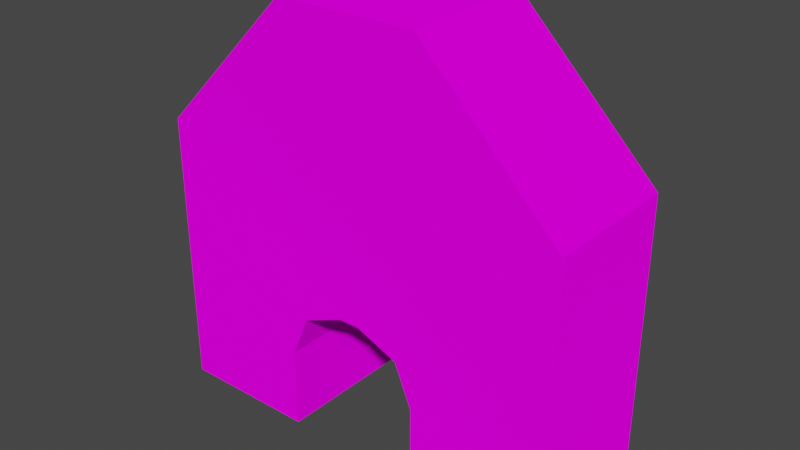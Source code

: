 # Source: Shield.blend  (saved by Blender 2.82.7; exported with 4.5.12 LTS)
import bpy
from mathutils import Matrix  # noqa: F401  (used for matrix-valued properties, if any)

bpy.ops.wm.read_factory_settings(use_empty=True)
scene = bpy.context.scene
scene.name = 'Scene'

# ---- collections
col_collection = bpy.data.collections.new('Collection'); scene.collection.children.link(col_collection)

# ---- images (referenced by path relative to the original .blend; pixels are not part of the script)
import os
ASSET_DIR = os.environ.get("B2B_ASSET_DIR", "")  # directory of the original .blend (textures are referenced by path, not embedded)
HERE = os.path.dirname(os.path.abspath(__file__))  # packed textures are extracted next to this script under _unpacked/

def load_image(name, relpath, width, height, colorspace="sRGB"):
    """Load a texture the original file referenced (path relative to the .blend, or extracted next to this script)."""
    p = next((c for c in (os.path.join(HERE, relpath), os.path.join(ASSET_DIR, relpath)) if relpath and os.path.exists(c)), "")
    if p:
        img = bpy.data.images.load(p, check_existing=True)
        img.name = name
    else:  # same state as the original file: an image datablock whose file is absent (Cycles renders it pink)
        img = bpy.data.images.new(name, width, height)
        img.source = "FILE"
        img.filepath = "//" + (relpath or name)
    img.colorspace_settings.name = colorspace
    return img
img_sheild_png_001 = load_image('Sheild.png.001', 'Sheild.png', 1024, 1024, 'sRGB')

# ---- materials (node trees are filled in below, after node groups)
mat_player_ship = bpy.data.materials.new('Player_Ship')
mat_player_ship.alpha_threshold = 0.0
mat_player_ship.use_transparent_shadow = False
mat_player_ship.line_color = (0.0, 0.0, 0.0, 1.0)

# ---- material node trees
mat_player_ship.use_nodes = True; mat_player_ship.node_tree.nodes.clear()
_N = mat_player_ship.node_tree.nodes; _L = mat_player_ship.node_tree.links
n0 = _N.new('ShaderNodeOutputMaterial'); n0.name = 'Material Output'; n0.location = (300, 300)
n1 = _N.new('ShaderNodeBsdfDiffuse'); n1.name = 'Diffuse BSDF'; n1.location = (10, 300)
n1.inputs[1].default_value = 0.4
n2 = _N.new('ShaderNodeTexImage'); n2.name = 'Image Texture'; n2.location = (-280, 275)
n2.image = img_sheild_png_001
_L.new(n1.outputs[0], n0.inputs[0])
_L.new(n2.outputs[0], n1.inputs[0])
n0.is_active_output = True

# ---- world
world_world = bpy.data.worlds.new('World'); scene.world = world_world
world_world.use_nodes = True; world_world.node_tree.nodes.clear()
_N = world_world.node_tree.nodes; _L = world_world.node_tree.links
n0 = _N.new('ShaderNodeOutputWorld'); n0.name = 'World Output'; n0.location = (300, 300)
n1 = _N.new('ShaderNodeBackground'); n1.name = 'Background'; n1.location = (10, 300)
n1.inputs[0].default_value = (0.05088, 0.05088, 0.05088, 1.0)
_L.new(n1.outputs[0], n0.inputs[0])
n0.is_active_output = True
world_world.color = (0.05088, 0.05088, 0.05088)
world_world.use_sun_shadow = False
world_world.sun_shadow_jitter_overblur = 0.0

# ---- meshes
me_cube = bpy.data.meshes.new('Cube')
me_cube.from_pydata([(3.0, -1.0, 0.0), (1.0, -1.0, 0.0), (3.0, -1.0, 2.0), (1.0, -1.0, 1.151), (0.1506, -1.0, 2.0), (0.7512, -1.0, 1.751), (0.7512, -1.0, 2.0), (1.0, -1.0, 2.0), (1.0, -1.0, 1.751), (3.0, -1.0, 1.751), (3.0, -1.0, 1.151), (3.0, 1.0, 0.0), (1.0, 1.0, 0.0), (3.0, 1.0, 2.0), (1.0, 1.0, 1.151), (0.1506, 1.0, 2.0), (0.7512, 1.0, 1.751), (0.7512, 1.0, 2.0), (1.0, 1.0, 2.0), (1.0, 1.0, 1.751), (3.0, 1.0, 1.751), (3.0, 1.0, 1.151), (0.0, -1.0, 2.0), (0.0, 1.0, 2.0)], [], [(16, 5, 4, 15), (11, 21, 10, 0), (3, 8, 5), (14, 3, 5, 16), (3, 14, 12, 1), (1, 12, 11, 0), (9, 20, 13, 2), (8, 3, 10, 9), (4, 5, 6), (2, 7, 8, 9), (7, 6, 5, 8), (10, 21, 20, 9), (3, 1, 0, 10), (14, 16, 19), (19, 20, 21, 14), (15, 17, 16), (13, 20, 19, 18), (18, 19, 16, 17), (14, 21, 11, 12), (15, 4, 22, 23), (7, 2, 13, 18), (6, 7, 18, 17), (4, 6, 17, 15)])
_uv = me_cube.uv_layers.new(name='UVMap')
_uv.uv.foreach_set('vector', [0.6536, 0.5476, 0.3467, 0.5476, 0.3467, 0.5092, 0.6536, 0.5092, 0.9989, 0.3456, 0.9989, 0.5222, 0.6935, 0.5222, 0.6935, 0.3456, 0.6917, 0.1774, 0.6917, 0.2699, 0.6534, 0.2699, 0.6536, 0.5861, 0.3467, 0.5861, 0.3467, 0.5476, 0.6536, 0.5476, 0.3467, 0.5861, 0.6536, 0.5861, 0.6536, 0.6541, 0.3467, 0.6541, 0.6543, 0.6914, 0.6543, 0.9997, 0.347, 0.9997, 0.347, 0.6914, 0.6935, 0.6145, 0.9989, 0.6145, 0.9989, 0.6527, 0.6935, 0.6527, 0.6917, 0.2699, 0.6917, 0.1774, 0.9999, 0.1774, 0.9999, 0.2699, 0.5609, 0.3083, 0.6534, 0.2699, 0.6534, 0.3083, 0.9999, 0.3083, 0.6917, 0.3083, 0.6917, 0.2699, 0.9999, 0.2699, 0.6917, 0.3083, 0.6534, 0.3083, 0.6534, 0.2699, 0.6917, 0.2699, 0.6935, 0.5222, 0.9989, 0.5222, 0.9989, 0.6145, 0.6935, 0.6145, 0.6917, 0.1774, 0.6917, 0.0001369, 0.9999, 0.0001371, 0.9999, 0.1774, 0.3057, 0.1769, 0.3437, 0.2686, 0.3057, 0.2686, 0.3057, 0.2686, 0.0003248, 0.2686, 0.0003248, 0.1769, 0.3057, 0.1769, 0.4354, 0.3066, 0.3437, 0.3066, 0.3437, 0.2686, 0.0003248, 0.3066, 0.0003248, 0.2686, 0.3057, 0.2686, 0.3057, 0.3066, 0.3057, 0.3066, 0.3057, 0.2686, 0.3437, 0.2686, 0.3437, 0.3066, 0.3057, 0.1769, 0.0003248, 0.1769, 0.0003248, 0.001233, 0.3057, 0.001233, 0.6536, 0.5092, 0.3467, 0.5092, 0.3467, 0.5003, 0.6536, 0.5003, 0.6548, 0.4381, 0.6548, 0.6532, 0.3475, 0.6532, 0.3475, 0.4381, 0.6548, 0.4114, 0.6548, 0.4381, 0.3475, 0.4381, 0.3475, 0.4114, 0.6548, 0.3468, 0.6548, 0.4114, 0.3475, 0.4114, 0.3475, 0.3468])
me_cube.materials.append(mat_player_ship)
me_cube.use_remesh_fix_poles = True
me_cube.use_remesh_preserve_attributes = False
me_cube.use_mirror_vertex_groups = False
me_cube.update()
me_cube_001 = bpy.data.meshes.new('Cube.001')
me_cube_001.from_pydata([(-3.0, -1.0, 4.0), (-1.0, -1.0, 6.0), (-1.0, -1.0, 4.0), (-3.0, 1.0, 4.0), (-1.0, 1.0, 6.0), (-1.0, 1.0, 4.0)], [], [(0, 2, 1), (1, 4, 3, 0), (3, 4, 5), (2, 5, 4, 1), (0, 3, 5, 2)])
_uv = me_cube_001.uv_layers.new(name='UVMap')
_uv.uv.foreach_set('vector', [0.000137, 0.6917, 0.3083, 0.6917, 0.3083, 0.9999, 0.3092, 0.6536, 0.0004184, 0.6536, 0.0004183, 0.3453, 0.3092, 0.3453, 0.3084, 0.6917, 0.3084, 1.0, -0.000176, 0.6917, 0.6548, 0.6521, 0.3478, 0.6521, 0.3478, 0.3451, 0.6548, 0.3451, 0.6533, 1.0, 0.3465, 1.0, 0.3465, 0.6935, 0.6533, 0.6935])
me_cube_001.materials.append(mat_player_ship)
me_cube_001.use_remesh_fix_poles = True
me_cube_001.use_remesh_preserve_attributes = False
me_cube_001.use_mirror_vertex_groups = False
me_cube_001.update()
me_cube_002 = bpy.data.meshes.new('Cube.002')
me_cube_002.from_pydata([(-1.0, -1.0, 6.0), (-1.0, -1.0, 4.0), (-0.7512, -1.0, 6.0), (-0.7512, -1.0, 4.0), (-0.1506, -1.0, 6.0), (-0.1506, -1.0, 4.0), (1.0, -1.0, 6.0), (1.0, -1.0, 4.0), (0.7512, -1.0, 6.0), (0.7512, -1.0, 4.0), (0.1506, -1.0, 6.0), (0.1506, -1.0, 4.0), (-1.0, 1.0, 6.0), (-1.0, 1.0, 4.0), (-0.7512, 1.0, 6.0), (-0.7512, 1.0, 4.0), (-0.1506, 1.0, 6.0), (-0.1506, 1.0, 4.0), (1.0, 1.0, 6.0), (1.0, 1.0, 4.0), (0.7512, 1.0, 6.0), (0.7512, 1.0, 4.0), (0.1506, 1.0, 6.0), (0.1506, 1.0, 4.0)], [], [(5, 11, 10, 4), (3, 2, 0, 1), (16, 14, 2, 4), (5, 4, 2, 3), (20, 8, 6, 18), (9, 7, 6, 8), (10, 22, 16, 4), (22, 10, 8, 20), (11, 9, 8, 10), (16, 22, 23, 17), (15, 13, 12, 14), (14, 12, 0, 2), (17, 15, 14, 16), (21, 20, 18, 19), (23, 22, 20, 21), (1, 0, 12, 13), (3, 1, 13, 15), (5, 3, 15, 17), (5, 17, 23, 11), (11, 23, 21, 9), (9, 21, 19, 7), (7, 19, 18, 6)])
_uv = me_cube_002.uv_layers.new(name='UVMap')
_uv.uv.foreach_set('vector', [0.4768, 0.6917, 0.5232, 0.6917, 0.5232, 0.9999, 0.4768, 0.9999, 0.3843, 0.6917, 0.3843, 0.9999, 0.3459, 0.9999, 0.3459, 0.6917, 0.5234, 0.6903, 0.6157, 0.6903, 0.6157, 1.0, 0.5234, 1.0, 0.4768, 0.6917, 0.4768, 0.9999, 0.3843, 0.9999, 0.3843, 0.6917, 0.3848, 0.6903, 0.3848, 1.0, 0.3465, 1.0, 0.3465, 0.6903, 0.6157, 0.6917, 0.6541, 0.6917, 0.6541, 0.9999, 0.6157, 0.9999, 0.4771, 1.0, 0.4771, 0.6903, 0.5234, 0.6903, 0.5234, 1.0, 0.4771, 0.6903, 0.4771, 1.0, 0.3848, 1.0, 0.3848, 0.6903, 0.5232, 0.6917, 0.6157, 0.6917, 0.6157, 0.9999, 0.5232, 0.9999, 0.4775, 0.6913, 0.5237, 0.6913, 0.5237, 1.0, 0.4775, 1.0, 0.3852, 1.0, 0.347, 1.0, 0.347, 0.6913, 0.3852, 0.6913, 0.6157, 0.6903, 0.6539, 0.6903, 0.6539, 1.0, 0.6157, 1.0, 0.4775, 1.0, 0.3852, 1.0, 0.3852, 0.6913, 0.4775, 0.6913, 0.616, 1.0, 0.616, 0.6913, 0.6542, 0.6913, 0.6542, 1.0, 0.5237, 1.0, 0.5237, 0.6913, 0.616, 0.6913, 0.616, 1.0, 0.6551, 0.6898, 0.6551, 0.9987, 0.3462, 0.9987, 0.3462, 0.6898, 0.3843, 0.6917, 0.3459, 0.6917, 0.347, 1.0, 0.3852, 1.0, 0.4768, 0.6917, 0.3843, 0.6917, 0.3852, 1.0, 0.4775, 1.0, 0.4768, 0.6917, 0.4775, 1.0, 0.5237, 1.0, 0.5232, 0.6917, 0.5232, 0.6917, 0.5237, 1.0, 0.616, 1.0, 0.6157, 0.6917, 0.6157, 0.6917, 0.616, 1.0, 0.6542, 1.0, 0.6541, 0.6917, 0.6556, 0.9988, 0.3469, 0.9988, 0.3469, 0.69, 0.6556, 0.69])
me_cube_002.materials.append(mat_player_ship)
me_cube_002.use_remesh_fix_poles = True
me_cube_002.use_remesh_preserve_attributes = False
me_cube_002.use_mirror_vertex_groups = False
me_cube_002.update()
me_cube_003 = bpy.data.meshes.new('Cube.003')
me_cube_003.from_pydata([(3.0, -1.0, 4.0), (1.0, -1.0, 6.0), (1.0, -1.0, 4.0), (3.0, 1.0, 4.0), (1.0, 1.0, 6.0), (1.0, 1.0, 4.0)], [], [(0, 1, 2), (3, 5, 4), (0, 3, 4, 1), (2, 1, 4, 5), (0, 2, 5, 3)])
_uv = me_cube_003.uv_layers.new(name='UVMap')
_uv.uv.foreach_set('vector', [0.9999, 0.6917, 0.6917, 0.9999, 0.6917, 0.6917, 0.6917, 0.9999, 0.9992, 0.6924, 0.6917, 0.6924, 0.9992, 0.6531, 0.6935, 0.6531, 0.6935, 0.3474, 0.9992, 0.3474, 0.6543, 0.6929, 0.6543, 0.9999, 0.3472, 0.9999, 0.3472, 0.6929, 0.654, 0.6542, 0.3466, 0.6542, 0.3466, 0.3468, 0.654, 0.3468])
me_cube_003.materials.append(mat_player_ship)
me_cube_003.use_remesh_fix_poles = True
me_cube_003.use_remesh_preserve_attributes = False
me_cube_003.use_mirror_vertex_groups = False
me_cube_003.update()
me_cube_004 = bpy.data.meshes.new('Cube.004')
me_cube_004.from_pydata([(3.0, -1.0, 2.0), (3.0, -1.0, 4.0), (1.0, -1.0, 4.0), (1.0, -1.0, 2.0), (3.0, 1.0, 2.0), (3.0, 1.0, 4.0), (1.0, 1.0, 4.0), (1.0, 1.0, 2.0)], [], [(4, 5, 1, 0), (3, 0, 1, 2), (7, 6, 5, 4), (1, 5, 6, 2), (3, 2, 6, 7), (3, 7, 4, 0)])
_uv = me_cube_004.uv_layers.new(name='UVMap')
_uv.uv.foreach_set('vector', [-0.0001746, 0.6536, -0.0001746, 0.3458, 0.3075, 0.3458, 0.3075, 0.6536, 0.6917, 0.3459, 0.9999, 0.3459, 0.9999, 0.6541, 0.6917, 0.6541, 0.3081, 0.3459, 0.3081, 0.6534, 0.0005715, 0.6534, 0.0005714, 0.3459, 0.6931, 0.6528, 0.6931, 0.3473, 0.9986, 0.3473, 0.9986, 0.6528, 0.348, 0.3475, 0.6545, 0.3475, 0.6545, 0.654, 0.348, 0.654, 0.3068, 0.3472, 0.3068, 0.6538, 0.0002847, 0.6538, 0.0002846, 0.3472])
me_cube_004.materials.append(mat_player_ship)
me_cube_004.use_remesh_fix_poles = True
me_cube_004.use_remesh_preserve_attributes = False
me_cube_004.use_mirror_vertex_groups = False
me_cube_004.update()
me_cube_005 = bpy.data.meshes.new('Cube.005')
me_cube_005.from_pydata([(-1.0, -1.0, 4.0), (-0.1506, -1.0, 2.0), (-0.7512, -1.0, 4.0), (-0.7512, -1.0, 2.0), (-1.0, -1.0, 2.0), (-0.1506, -1.0, 4.0), (1.0, -1.0, 4.0), (0.1506, -1.0, 2.0), (0.7512, -1.0, 4.0), (0.7512, -1.0, 2.0), (1.0, -1.0, 2.0), (0.1506, -1.0, 4.0), (-1.0, 1.0, 4.0), (-0.1506, 1.0, 2.0), (-0.7512, 1.0, 4.0), (-0.7512, 1.0, 2.0), (-1.0, 1.0, 2.0), (-0.1506, 1.0, 4.0), (1.0, 1.0, 4.0), (0.1506, 1.0, 2.0), (0.7512, 1.0, 4.0), (0.7512, 1.0, 2.0), (1.0, 1.0, 2.0), (0.1506, 1.0, 4.0)], [], [(3, 2, 0, 4), (11, 5, 1, 7), (2, 3, 1, 5), (9, 10, 6, 8), (8, 11, 7, 9), (15, 16, 12, 14), (23, 19, 13, 17), (14, 17, 13, 15), (21, 20, 18, 22), (20, 21, 19, 23), (8, 6, 18, 20), (11, 8, 20, 23), (5, 11, 23, 17), (5, 17, 14, 2), (2, 14, 12, 0), (10, 22, 18, 6), (4, 0, 12, 16), (3, 4, 16, 15), (1, 3, 15, 13), (7, 1, 13, 19), (7, 19, 21, 9), (9, 21, 22, 10)])
_uv = me_cube_005.uv_layers.new(name='UVMap')
_uv.uv.foreach_set('vector', [0.3843, 0.3459, 0.3843, 0.6541, 0.3459, 0.6541, 0.3459, 0.3459, 0.5232, 0.6541, 0.4768, 0.6541, 0.4768, 0.3459, 0.5232, 0.3459, 0.3843, 0.6541, 0.3843, 0.3459, 0.4768, 0.3459, 0.4768, 0.6541, 0.6157, 0.3459, 0.6541, 0.3459, 0.6541, 0.6541, 0.6157, 0.6541, 0.6157, 0.6541, 0.5232, 0.6541, 0.5232, 0.3459, 0.6157, 0.3459, 0.615, 0.3448, 0.6531, 0.3448, 0.6531, 0.654, 0.615, 0.654, 0.477, 0.654, 0.477, 0.3448, 0.5231, 0.3448, 0.5231, 0.654, 0.615, 0.654, 0.5231, 0.654, 0.5231, 0.3448, 0.615, 0.3448, 0.385, 0.3448, 0.385, 0.654, 0.347, 0.654, 0.347, 0.3448, 0.385, 0.654, 0.385, 0.3448, 0.477, 0.3448, 0.477, 0.654, 0.6154, 0.6959, 0.6535, 0.6959, 0.6535, 0.9999, 0.6154, 0.9999, 0.5235, 0.6959, 0.6154, 0.6959, 0.6154, 0.9999, 0.5235, 0.9999, 0.4774, 0.6959, 0.5235, 0.6959, 0.5235, 0.9999, 0.4774, 0.9999, 0.4774, 0.6959, 0.4774, 0.9999, 0.3855, 0.9999, 0.3855, 0.6959, 0.3855, 0.6959, 0.3855, 0.9999, 0.3474, 0.9999, 0.3474, 0.6959, 0.9989, 0.6547, 0.6912, 0.6547, 0.6912, 0.347, 0.9989, 0.347, 0.0003082, 0.3437, 0.3094, 0.3437, 0.3094, 0.6528, 0.0003082, 0.6528, 0.385, 1.0, 0.347, 1.0, 0.347, 0.6944, 0.385, 0.6944, 0.4769, 1.0, 0.385, 1.0, 0.385, 0.6944, 0.4769, 0.6944, 0.5229, 1.0, 0.4769, 1.0, 0.4769, 0.6944, 0.5229, 0.6944, 0.5229, 1.0, 0.5229, 0.6944, 0.6148, 0.6944, 0.6148, 1.0, 0.6148, 1.0, 0.6148, 0.6944, 0.6528, 0.6944, 0.6528, 1.0])
me_cube_005.materials.append(mat_player_ship)
me_cube_005.use_remesh_fix_poles = True
me_cube_005.use_remesh_preserve_attributes = False
me_cube_005.use_mirror_vertex_groups = False
me_cube_005.update()
me_cube_006 = bpy.data.meshes.new('Cube.006')
me_cube_006.from_pydata([(-3.0, -1.0, 2.0), (-3.0, -1.0, 4.0), (-1.0, -1.0, 4.0), (-1.0, -1.0, 2.0), (-3.0, 1.0, 2.0), (-3.0, 1.0, 4.0), (-1.0, 1.0, 4.0), (-1.0, 1.0, 2.0)], [], [(4, 0, 1, 5), (3, 2, 1, 0), (7, 4, 5, 6), (1, 2, 6, 5), (3, 7, 6, 2), (3, 0, 4, 7)])
_uv = me_cube_006.uv_layers.new(name='UVMap')
_uv.uv.foreach_set('vector', [0.347, 0.6911, 0.6542, 0.6911, 0.6542, 1.0, 0.347, 1.0, 0.3083, 0.3459, 0.3083, 0.6541, 0.000137, 0.6541, 0.0001366, 0.3459, 0.9992, 0.3471, 0.9992, 0.6525, 0.6938, 0.6525, 0.6938, 0.3471, 0.3064, 0.3477, 0.3064, 0.6544, -0.0003593, 0.6544, -0.0003594, 0.3477, 0.6534, 0.6533, 0.3478, 0.6533, 0.3478, 0.3477, 0.6534, 0.3477, 0.6931, 0.6535, 0.6931, 0.3463, 0.9994, 0.3463, 0.9994, 0.6535])
me_cube_006.materials.append(mat_player_ship)
me_cube_006.use_remesh_fix_poles = True
me_cube_006.use_remesh_preserve_attributes = False
me_cube_006.use_mirror_vertex_groups = False
me_cube_006.update()
me_cube_007 = bpy.data.meshes.new('Cube.007')
me_cube_007.from_pydata([(-3.0, -1.0, 0.0), (-1.0, -1.0, 0.0), (-3.0, -1.0, 2.0), (-1.0, -1.0, 1.151), (-0.1506, -1.0, 2.0), (-0.7512, -1.0, 1.751), (-0.7512, -1.0, 2.0), (-1.0, -1.0, 2.0), (-1.0, -1.0, 1.751), (-3.0, -1.0, 1.751), (-3.0, -1.0, 1.151), (-3.0, 1.0, 0.0), (-1.0, 1.0, 0.0), (-3.0, 1.0, 2.0), (-1.0, 1.0, 1.151), (-0.1506, 1.0, 2.0), (-0.7512, 1.0, 1.751), (-0.7512, 1.0, 2.0), (-1.0, 1.0, 2.0), (-1.0, 1.0, 1.751), (-3.0, 1.0, 1.751), (-3.0, 1.0, 1.151), (0.0, -1.0, 2.0), (0.0, 1.0, 2.0)], [], [(11, 0, 10, 21), (3, 5, 8), (14, 16, 5, 3), (1, 12, 14, 3), (0, 11, 12, 1), (2, 13, 20, 9), (8, 9, 10, 3), (4, 6, 5), (2, 9, 8, 7), (16, 15, 4, 5), (7, 8, 5, 6), (9, 20, 21, 10), (3, 10, 0, 1), (23, 22, 4, 15), (14, 19, 16), (19, 14, 21, 20), (15, 16, 17), (13, 18, 19, 20), (18, 17, 16, 19), (14, 12, 11, 21), (7, 18, 13, 2), (6, 17, 18, 7), (6, 4, 15, 17)])
_uv = me_cube_007.uv_layers.new(name='UVMap')
_uv.uv.foreach_set('vector', [-0.0006248, 0.3441, 0.3082, 0.3441, 0.3082, 0.5234, -0.0006247, 0.5234, 0.3083, 0.1774, 0.3466, 0.2699, 0.3083, 0.2699, 0.6536, 0.4145, 0.6536, 0.4529, 0.3467, 0.4529, 0.3467, 0.4145, 0.3467, 0.3464, 0.6536, 0.3464, 0.6536, 0.4145, 0.3467, 0.4145, 0.6927, 0.3467, 0.9992, 0.3467, 0.9992, 0.6532, 0.6927, 0.6532, 0.3082, 0.6557, -0.0006248, 0.6557, -0.0006248, 0.617, 0.3082, 0.617, 0.3083, 0.2699, 0.0001364, 0.2699, 0.0001365, 0.1774, 0.3083, 0.1774, 0.4391, 0.3083, 0.3466, 0.3083, 0.3466, 0.2699, 0.0001366, 0.3083, 0.0001364, 0.2699, 0.3083, 0.2699, 0.3083, 0.3083, 0.6536, 0.4529, 0.6536, 0.4914, 0.3467, 0.4914, 0.3467, 0.4529, 0.3083, 0.3083, 0.3083, 0.2699, 0.3466, 0.2699, 0.3466, 0.3083, 0.3082, 0.617, -0.0006248, 0.617, -0.0006247, 0.5234, 0.3082, 0.5234, 0.3083, 0.1774, 0.0001365, 0.1774, 0.0001364, 0.0001364, 0.3083, 0.0001364, 0.6536, 0.5003, 0.3467, 0.5003, 0.3467, 0.4914, 0.6536, 0.4914, 0.6931, 0.1771, 0.6931, 0.2693, 0.6549, 0.2693, 0.6931, 0.2693, 0.6931, 0.1771, 1.0, 0.1771, 1.0, 0.2693, 0.5627, 0.3075, 0.6549, 0.2693, 0.6549, 0.3075, 1.0, 0.3075, 0.6931, 0.3075, 0.6931, 0.2693, 1.0, 0.2693, 0.6931, 0.3075, 0.6549, 0.3075, 0.6549, 0.2693, 0.6931, 0.2693, 0.6931, 0.1771, 0.6931, 0.0004971, 1.0, 0.0004973, 1.0, 0.1771, 0.6544, 0.5619, 0.3469, 0.5619, 0.3469, 0.3468, 0.6544, 0.3468, 0.6544, 0.5886, 0.3469, 0.5886, 0.3469, 0.5619, 0.6544, 0.5619, 0.6544, 0.5886, 0.6544, 0.6532, 0.3469, 0.6532, 0.3469, 0.5886])
me_cube_007.materials.append(mat_player_ship)
me_cube_007.use_remesh_fix_poles = True
me_cube_007.use_remesh_preserve_attributes = False
me_cube_007.use_mirror_vertex_groups = False
me_cube_007.update()

# ---- objects
ob_shield_bottomright = bpy.data.objects.new('Shield.BottomRight', me_cube)
ob_shield_topleft = bpy.data.objects.new('Shield.TopLeft', me_cube_001)
ob_shield_top = bpy.data.objects.new('Shield.Top', me_cube_002)
ob_shield_topright = bpy.data.objects.new('Shield.TopRight', me_cube_003)
ob_shield_middleright = bpy.data.objects.new('Shield.MiddleRight', me_cube_004)
ob_shield_middle = bpy.data.objects.new('Shield.Middle', me_cube_005)
ob_shield_middleleft = bpy.data.objects.new('Shield.MiddleLeft', me_cube_006)
ob_shield_bottomleft = bpy.data.objects.new('Shield.BottomLeft', me_cube_007)

# ---- transforms, parenting, visibility, modifiers, constraints
ob_shield_bottomright.location = (0.0, 0.0, 0.0)
ob_shield_bottomright.display_type = 'SOLID'
ob_shield_bottomright.lineart.crease_threshold = 0.0
ob_shield_topleft.location = (0.0, 0.0, 0.0)
ob_shield_topleft.display_type = 'SOLID'
ob_shield_topleft.lineart.crease_threshold = 0.0
ob_shield_top.location = (0.0, 0.0, 0.0)
ob_shield_top.display_type = 'SOLID'
ob_shield_top.lineart.crease_threshold = 0.0
ob_shield_topright.location = (0.0, 0.0, 0.0)
ob_shield_topright.display_type = 'SOLID'
ob_shield_topright.lineart.crease_threshold = 0.0
ob_shield_middleright.location = (0.0, 0.0, 0.0)
ob_shield_middleright.display_type = 'SOLID'
ob_shield_middleright.lineart.crease_threshold = 0.0
ob_shield_middle.location = (0.0, 0.0, 0.0)
ob_shield_middle.display_type = 'SOLID'
ob_shield_middle.lineart.crease_threshold = 0.0
ob_shield_middleleft.location = (0.0, 0.0, 0.0)
ob_shield_middleleft.display_type = 'SOLID'
ob_shield_middleleft.lineart.crease_threshold = 0.0
ob_shield_bottomleft.location = (0.0, 0.0, 0.0)
ob_shield_bottomleft.display_type = 'SOLID'
ob_shield_bottomleft.lineart.crease_threshold = 0.0

# ---- collection membership
col_collection.objects.link(ob_shield_bottomright)
col_collection.objects.link(ob_shield_topleft)
col_collection.objects.link(ob_shield_top)
col_collection.objects.link(ob_shield_topright)
col_collection.objects.link(ob_shield_middleright)
col_collection.objects.link(ob_shield_middle)
col_collection.objects.link(ob_shield_middleleft)
col_collection.objects.link(ob_shield_bottomleft)

# ---- scene / render settings (as saved in the file)
scene.frame_start = 1; scene.frame_end = 48; scene.frame_set(37)
scene.render.engine = 'BLENDER_EEVEE_NEXT'
scene.render.image_settings.file_format = 'FFMPEG'
scene.render.image_settings.color_mode = 'RGB'
scene.cycles.use_denoising = False
scene.cycles.samples = 128
scene.cycles.sampling_pattern = 'TABULATED_SOBOL'
scene.cycles.use_adaptive_sampling = False
scene.cycles.use_light_tree = False
scene.view_settings.view_transform = 'Filmic'
bpy.context.view_layer.update()

# ---- added for rendering (the .blend has no active camera and no usable light): camera, sun
cam_auto = bpy.data.cameras.new('AutoCamera')
cam_auto.lens = 50.0
cam_auto.sensor_width = 36.0
cam_auto.clip_end = 1000.0
ob_auto_camera = bpy.data.objects.new('AutoCamera', cam_auto)
scene.collection.objects.link(ob_auto_camera)
ob_auto_camera.location = (8.06592, -9.67911, 9.45274)
ob_auto_camera.rotation_euler = (1.09748, -7.21219e-08, 0.694738)
scene.camera = ob_auto_camera
light_auto_sun = bpy.data.lights.new('AutoSun', 'SUN')
light_auto_sun.energy = 3.0
light_auto_sun.angle = 0.0523599
ob_auto_sun = bpy.data.objects.new('AutoSun', light_auto_sun)
scene.collection.objects.link(ob_auto_sun)
ob_auto_sun.rotation_euler = (0.872665, 0.174533, 0.523599)
bpy.context.view_layer.update()
